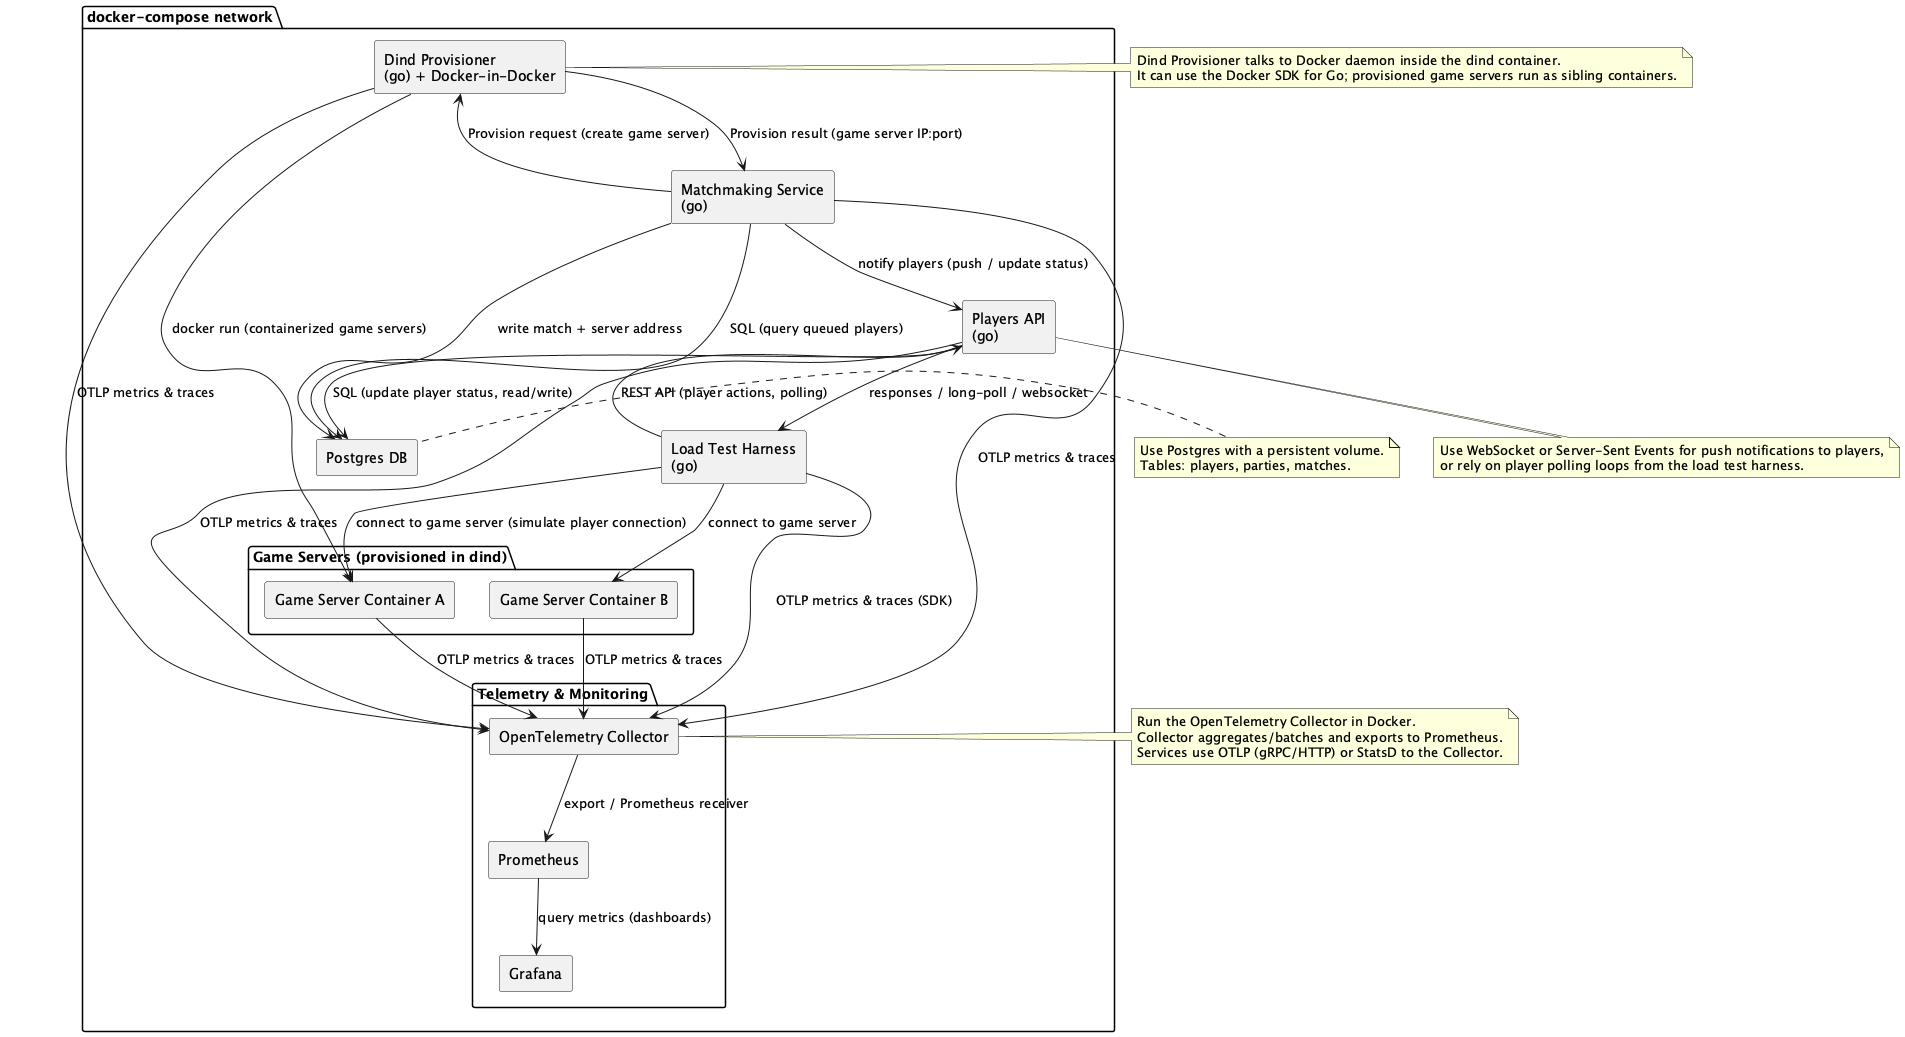

The diagram above was rendered by PlantUML. Its source (embedded in the PNG):
@startuml
skinparam componentStyle rectangle

package "docker-compose network" {
  component "Load Test Harness\n(go)" as LoadTest
  component "Players API\n(go)" as PlayersAPI
  component "Matchmaking Service\n(go)" as Matchmaking
  component "Dind Provisioner\n(go) + Docker-in-Docker" as DindProv
  component "Postgres DB" as Postgres

  folder "Game Servers (provisioned in dind)" {
    component "Game Server Container A" as GS1
    component "Game Server Container B" as GS2
  }

  package "Telemetry & Monitoring" {
    component "OpenTelemetry Collector" as OTel
    component "Prometheus" as Prometheus
    component "Grafana" as Grafana
  }
}

' Interactions
LoadTest --> PlayersAPI : "REST API (player actions, polling)"
PlayersAPI --> Postgres : "SQL (update player status, read/write)"
Matchmaking --> Postgres : "SQL (query queued players)"
Matchmaking --> DindProv : "Provision request (create game server)"
DindProv --> GS1 : "docker run (containerized game servers)"
DindProv --> Matchmaking : "Provision result (game server IP:port)"
Matchmaking --> Postgres : "write match + server address"
Matchmaking --> PlayersAPI : "notify players (push / update status)"
LoadTest --> GS1 : "connect to game server (simulate player connection)"
LoadTest --> GS2 : "connect to game server"
PlayersAPI --> LoadTest : "responses / long-poll / websocket"

' Metrics flow
LoadTest --> OTel : "OTLP metrics & traces (SDK)"
PlayersAPI --> OTel : "OTLP metrics & traces"
Matchmaking --> OTel : "OTLP metrics & traces"
DindProv --> OTel : "OTLP metrics & traces"
GS1 --> OTel : "OTLP metrics & traces"
GS2 --> OTel : "OTLP metrics & traces"
OTel --> Prometheus : "export / Prometheus receiver"
Prometheus --> Grafana : "query metrics (dashboards)"

' Notes
note right of OTel
  Run the OpenTelemetry Collector in Docker.
  Collector aggregates/batches and exports to Prometheus.
  Services use OTLP (gRPC/HTTP) or StatsD to the Collector.
end note

note right of DindProv
  Dind Provisioner talks to Docker daemon inside the dind container.
  It can use the Docker SDK for Go; provisioned game servers run as sibling containers.
end note

note left of Postgres
  Use Postgres with a persistent volume.
  Tables: players, parties, matches.
end note

note bottom of PlayersAPI
  Use WebSocket or Server-Sent Events for push notifications to players,
  or rely on player polling loops from the load test harness.
end note

' Represent docker-compose intent
'component "docker-compose.yml" as Compose
'Compose ..> LoadTest
'Compose ..> PlayersAPI
'Compose ..> Matchmaking
'Compose ..> DindProv
'Compose ..> Postgres
'Compose ..> OTel
'Compose ..> Prometheus
'Compose ..> Grafana
'Compose ..> GS1
'Compose ..> GS2

@enduml